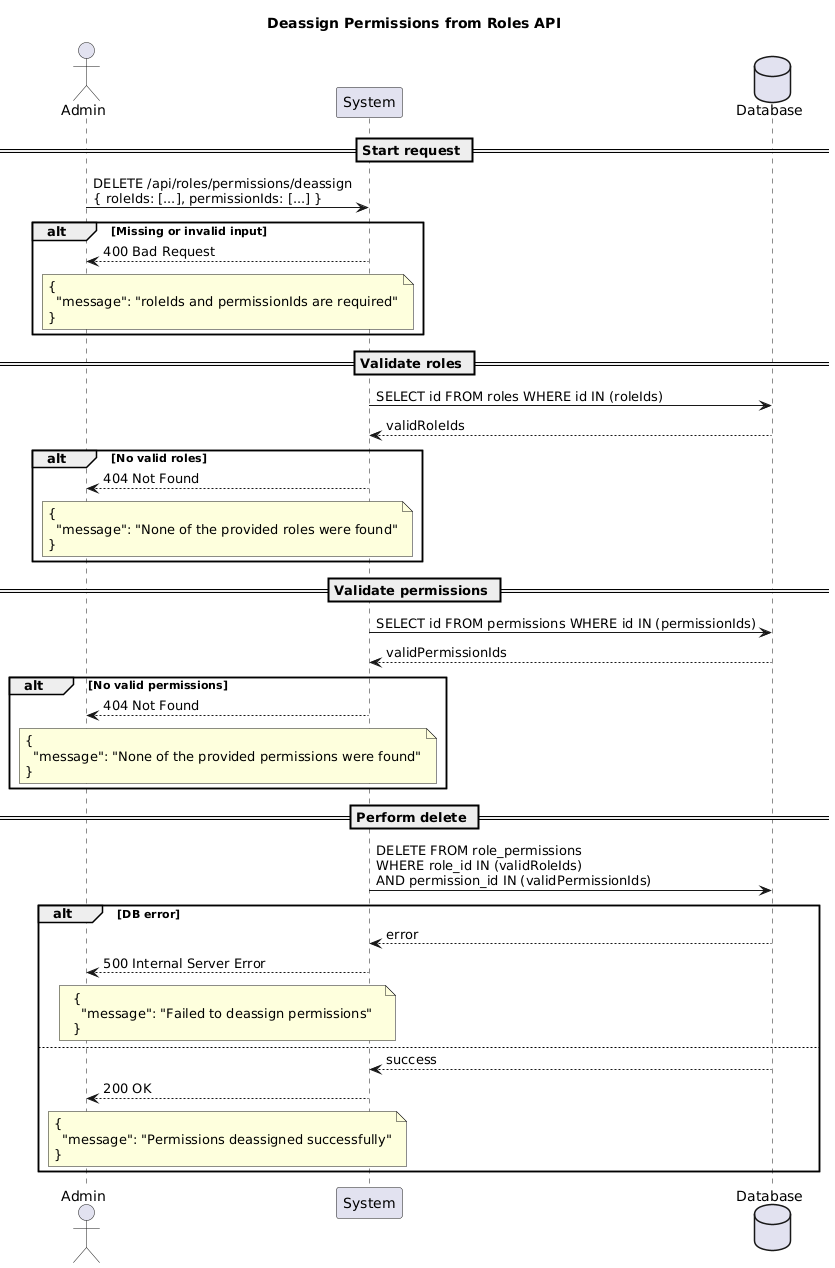

The diagram above was rendered by PlantUML. Its source (embedded in the PNG):
@startuml
title Deassign Permissions from Roles API

actor Admin
participant "System" as System
database "Database" as DB

== Start request ==
Admin -> System: DELETE /api/roles/permissions/deassign\n{ roleIds: [...], permissionIds: [...] }

alt Missing or invalid input
System --> Admin: 400 Bad Request
note over System, Admin
{
  "message": "roleIds and permissionIds are required"
}
end note
end alt

== Validate roles ==
System -> DB: SELECT id FROM roles WHERE id IN (roleIds)
DB --> System: validRoleIds

alt No valid roles
System --> Admin: 404 Not Found
note over System, Admin
{
  "message": "None of the provided roles were found"
}
end note
end alt

== Validate permissions ==
System -> DB: SELECT id FROM permissions WHERE id IN (permissionIds)
DB --> System: validPermissionIds

alt No valid permissions
System --> Admin: 404 Not Found
note over System, Admin
{
  "message": "None of the provided permissions were found"
}
end note
end alt

== Perform delete ==
System -> DB: DELETE FROM role_permissions\nWHERE role_id IN (validRoleIds)\nAND permission_id IN (validPermissionIds)

alt DB error
DB --> System: error
System --> Admin: 500 Internal Server Error
note over System, Admin
{
  "message": "Failed to deassign permissions"
}
end note
else
DB --> System: success
System --> Admin: 200 OK
note over System, Admin
{
  "message": "Permissions deassigned successfully"
}
end note
end alt
@enduml